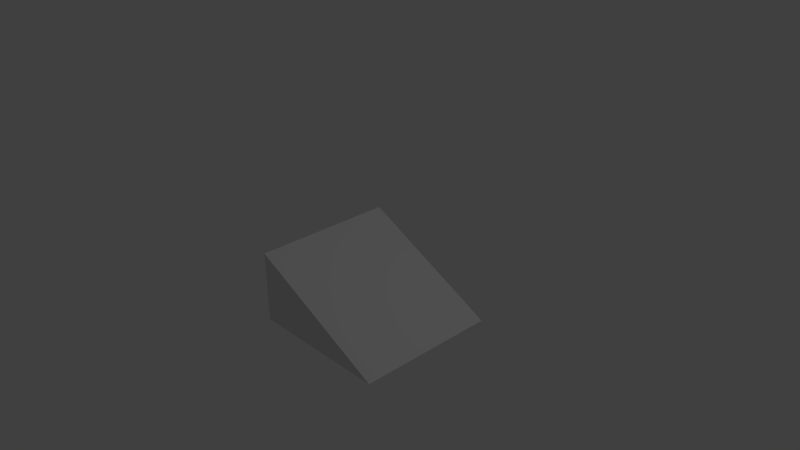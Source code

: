 # Source: GradualUp.blend  (saved by Blender 2.69.0; exported with 4.5.12 LTS)
import bpy
from mathutils import Matrix  # noqa: F401  (used for matrix-valued properties, if any)

bpy.ops.wm.read_factory_settings(use_empty=True)
scene = bpy.context.scene
scene.name = 'Scene'

# ---- collections
col_collection_1 = bpy.data.collections.new('Collection 1'); scene.collection.children.link(col_collection_1)

# ---- materials (node trees are filled in below, after node groups)
mat_material = bpy.data.materials.new('Material')
mat_material.alpha_threshold = 0.0
mat_material.use_transparent_shadow = False
mat_material.roughness = 0.5
mat_material.line_color = (0.0, 0.0, 0.0, 1.0)

# ---- material node trees

# ---- world
world_world = bpy.data.worlds.new('World'); scene.world = world_world
world_world.color = (0.05088, 0.05088, 0.05088)
world_world.use_sun_shadow = False
world_world.sun_shadow_jitter_overblur = 0.0
world_world.cycles.sampling_method = 'MANUAL'
world_world.cycles.sample_map_resolution = 256

# ---- cameras
cam_camera = bpy.data.cameras.new('Camera')
cam_camera.clip_end = 100.0
cam_camera.lens = 35.0
cam_camera.sensor_width = 32.0
cam_camera.sensor_height = 18.0
cam_camera.ortho_scale = 7.314
cam_camera.dof.focus_distance = 0.0
cam_camera.dof.aperture_fstop = 128.0

# ---- lights
light_lamp = bpy.data.lights.new('Lamp', 'POINT')
light_lamp.transmission_factor = 0.0
light_lamp.cutoff_distance = 30.0
light_lamp.energy = 100.0
light_lamp.shadow_buffer_clip_start = 1.001
light_lamp.shadow_soft_size = 0.1
light_lamp.shadow_maximum_resolution = 0.006
light_lamp.use_absolute_resolution = True
light_lamp.cycles.use_multiple_importance_sampling = False

# ---- meshes
me_cube = bpy.data.meshes.new('Cube')
me_cube.from_pydata([(1.0, 1.0, -1.0), (1.0, -1.0, -1.0), (-1.0, -1.0, -1.0), (-1.0, 1.0, -1.0), (1.0, -1.0, 0.001349), (1.0, 1.0, 0.0004662)], [], [(0, 1, 2, 3), (2, 4, 5, 3), (1, 4, 2), (0, 5, 4, 1), (5, 0, 3)])
me_cube.materials.append(mat_material)
me_cube.use_remesh_preserve_volume = False
me_cube.use_remesh_preserve_attributes = False
me_cube.use_mirror_vertex_groups = False
me_cube.update()

# ---- objects
ob_cube = bpy.data.objects.new('Cube', me_cube)
ob_lamp = bpy.data.objects.new('Lamp', light_lamp)
ob_camera = bpy.data.objects.new('Camera', cam_camera)

# ---- transforms, parenting, visibility, modifiers, constraints
ob_cube.location = (0.0, 0.0, 0.0)
ob_cube.rotation_euler = (0.0, 0.0, 3.142)
ob_cube.lock_rotations_4d = False
ob_cube.empty_display_type = 'ARROWS'
ob_cube.lineart.crease_threshold = 0.0
ob_lamp.location = (4.076, 1.005, 5.904)
ob_lamp.rotation_euler = (0.6503, 0.05522, 1.866)
ob_lamp.lock_rotations_4d = False
ob_lamp.empty_display_type = 'ARROWS'
ob_lamp.color = (0.0, 0.0, 0.0, 0.0)
ob_lamp.lineart.crease_threshold = 0.0
ob_camera.location = (7.481, -6.508, 5.344)
ob_camera.rotation_euler = (1.109, 0.01082, 0.8149)
ob_camera.lock_rotations_4d = False
ob_camera.empty_display_type = 'ARROWS'
ob_camera.color = (0.0, 0.0, 0.0, 0.0)
ob_camera.display_type = 'WIRE'
ob_camera.lineart.crease_threshold = 0.0

# ---- collection membership
col_collection_1.objects.link(ob_cube)
col_collection_1.objects.link(ob_lamp)
col_collection_1.objects.link(ob_camera)

# ---- scene / render settings (as saved in the file)
scene.camera = ob_camera
scene.frame_start = 1; scene.frame_end = 250; scene.frame_set(0)
scene.render.engine = 'BLENDER_EEVEE_NEXT'
scene.render.image_settings.compression = 90
scene.render.resolution_percentage = 50
scene.render.dither_intensity = 0.0
scene.cycles.use_denoising = False
scene.cycles.samples = 10
scene.cycles.sampling_pattern = 'TABULATED_SOBOL'
scene.cycles.light_sampling_threshold = 0.0
scene.cycles.use_adaptive_sampling = False
scene.cycles.use_light_tree = False
scene.cycles.blur_glossy = 0.0
scene.cycles.volume_bounces = 1
scene.cycles.pixel_filter_type = 'GAUSSIAN'
scene.cycles.sample_clamp_indirect = 0.0
scene.view_settings.view_transform = 'Standard'
bpy.context.view_layer.update()
